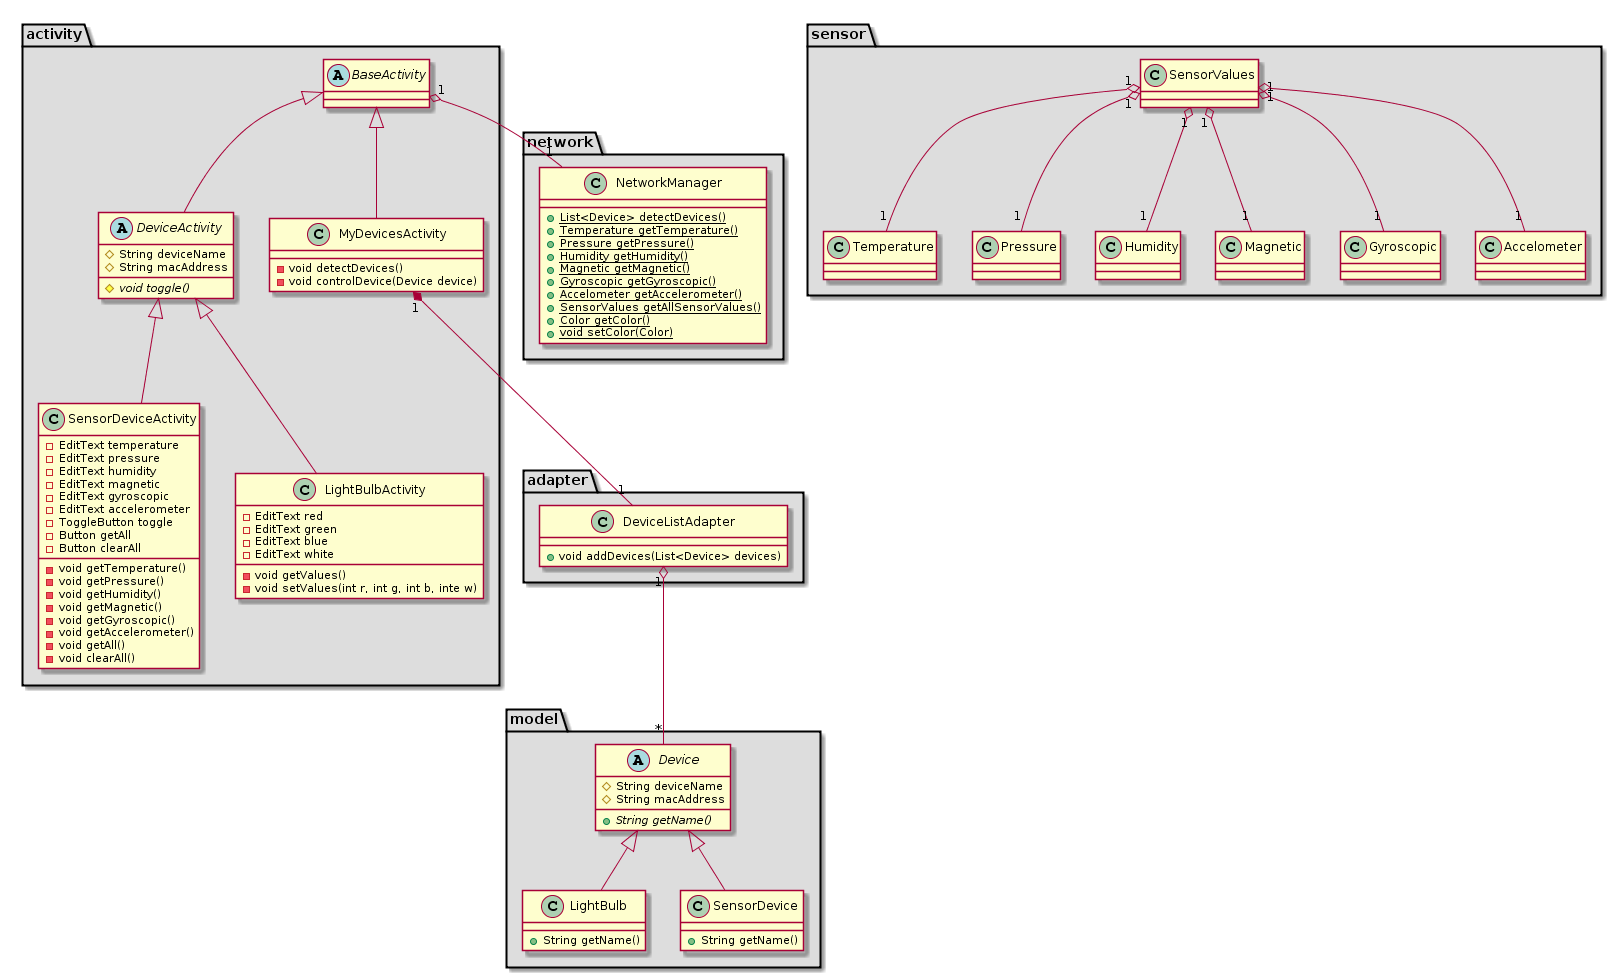

The diagram above was rendered by PlantUML. Its source (embedded in the PNG):
@startuml
package "activity" #DDDDDD {
  class BaseActivity
  class MyDevicesActivity
  class SensorDeviceActivity
  class LightBulbActivity
  class DeviceActivity

}
package "network" #DDDDDD {
  class NetworkManager
}
package "adapter" #DDDDDD {
  class DeviceListAdapter
}
package "model" #DDDDDD {
  class Device
  class LightBulb
  class SensorDevice
}

package "sensor" #DDDDDD {
	class SensorValues
	class Temperature 
	class Pressure 
	class Humidity 
	class Magnetic 
	class Gyroscopic 
	class Accelometer 
}

 class NetworkManager{
 +{static} List<Device> detectDevices()
 +{static} Temperature getTemperature()
 +{static} Pressure getPressure()
 +{static} Humidity getHumidity()
 +{static} Magnetic getMagnetic()
 +{static} Gyroscopic getGyroscopic()
 +{static} Accelometer getAccelerometer()
 +{static} SensorValues getAllSensorValues()
 +{static} Color getColor()
 +{static} void setColor(Color)
}

abstract class BaseActivity{
}

class DeviceListAdapter {
 +void addDevices(List<Device> devices)
}

class MyDevicesActivity{
 -void detectDevices()
 -void controlDevice(Device device)
}

class SensorDeviceActivity{
 -EditText temperature
 -EditText pressure
 -EditText humidity
 -EditText magnetic
 -EditText gyroscopic
 -EditText accelerometer
 -ToggleButton toggle
 -Button getAll
 -Button clearAll
 -void getTemperature()
 -void getPressure()
 -void getHumidity()
 -void getMagnetic()
 -void getGyroscopic()
 -void getAccelerometer()
 -void getAll()
 -void clearAll()
}

class LightBulbActivity{
 -EditText red
 -EditText green
 -EditText blue
 -EditText white
 -void getValues()
 -void setValues(int r, int g, int b, inte w)
}

abstract class DeviceActivity{
 #String deviceName
 #String macAddress
 #{abstract} void toggle()
}


abstract class Device{
 #String deviceName
 #String macAddress
 +{abstract} String getName()
}

class SensorDevice{
 +String getName()
}

class LightBulb{
 +String getName()
}

BaseActivity <|-- MyDevicesActivity
BaseActivity <|-- DeviceActivity
DeviceActivity <|-- SensorDeviceActivity
DeviceActivity <|-- LightBulbActivity

Device <|-- SensorDevice
Device <|-- LightBulb

MyDevicesActivity "1" *-- "1" DeviceListAdapter
DeviceListAdapter "1" o-- "*" Device
BaseActivity "1" o-- "1" NetworkManager

SensorValues "1" o-- "1" Temperature 
SensorValues "1" o-- "1" Pressure 
SensorValues "1" o-- "1" Humidity 
SensorValues "1" o-- "1" Magnetic 
SensorValues "1" o-- "1" Gyroscopic 
SensorValues "1" o-- "1" Accelometer
@enduml